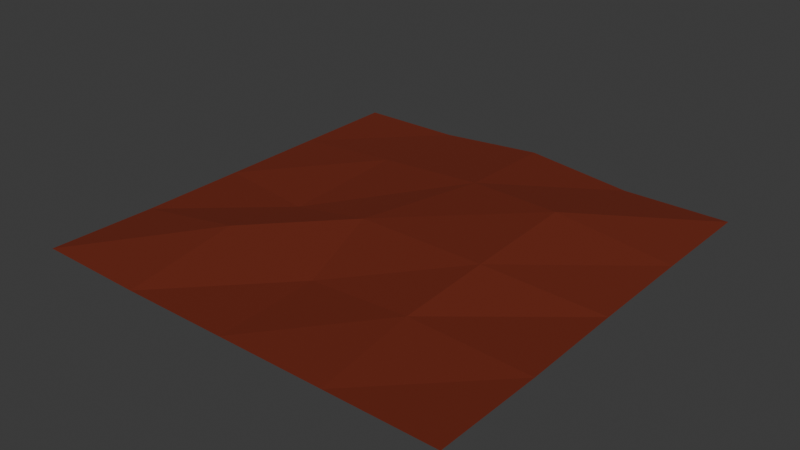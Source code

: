 # Source: Dirt_Ground.blend  (saved by Blender 4.4.32; exported with 4.5.12 LTS)
import bpy
from mathutils import Matrix  # noqa: F401  (used for matrix-valued properties, if any)

bpy.ops.wm.read_factory_settings(use_empty=True)
scene = bpy.context.scene
scene.name = 'Scene'

# ---- collections
col_collection = bpy.data.collections.new('Collection'); scene.collection.children.link(col_collection)

# ---- materials (node trees are filled in below, after node groups)
mat_ground = bpy.data.materials.new('Ground')

# ---- material node trees
mat_ground.use_nodes = True; mat_ground.node_tree.nodes.clear()
_N = mat_ground.node_tree.nodes; _L = mat_ground.node_tree.links
n0 = _N.new('ShaderNodeBsdfPrincipled'); n0.name = 'Principled BSDF'; n0.location = (10, 300)
n0.inputs[0].default_value = (0.2706, 0.04547, 0.02236, 1.0)
n0.inputs[1].default_value = 0.7402
n0.inputs[2].default_value = 0.8071
n1 = _N.new('ShaderNodeOutputMaterial'); n1.name = 'Material Output'; n1.location = (300, 300)
_L.new(n0.outputs[0], n1.inputs[0])
n1.is_active_output = True

# ---- world
world_world = bpy.data.worlds.new('World'); scene.world = world_world
world_world.use_nodes = True; world_world.node_tree.nodes.clear()
_N = world_world.node_tree.nodes; _L = world_world.node_tree.links
n0 = _N.new('ShaderNodeOutputWorld'); n0.name = 'World Output'; n0.location = (300, 300)
n1 = _N.new('ShaderNodeBackground'); n1.name = 'Background'; n1.location = (10, 300)
n1.inputs[0].default_value = (0.05088, 0.05088, 0.05088, 1.0)
_L.new(n1.outputs[0], n0.inputs[0])
n0.is_active_output = True
world_world.color = (0.05088, 0.05088, 0.05088)
world_world.sun_shadow_jitter_overblur = 0.0

# ---- meshes
me_plane = bpy.data.meshes.new('Plane')
me_plane.from_pydata([(-1.0, -1.0, 0.009595), (1.0, -1.0, 0.0), (-1.0, 1.0, 0.0), (1.0, 1.0, 0.0), (-1.0, -1.134e-05, -0.0002935), (1.0, 0.0, 0.0), (-1.0, -0.5, 0.0), (1.009, -0.4982, 0.004442), (0.9984, 0.4987, 0.0001253), (-1.0, 0.5, 0.0), (0.0, -1.0, 0.0), (0.0008661, 1.005, 0.0445), (-0.118, -0.08886, 0.07761), (-0.00888, -0.5105, 0.007765), (0.03799, 0.48, 0.08418), (-0.5029, 0.9983, 0.00442), (-0.5238, -0.05951, -0.006613), (-0.5048, -0.4769, 0.07046), (-0.4913, 0.5012, 0.03875), (-0.5, -1.0, 0.0), (0.5, -1.0, 0.0), (0.4999, 0.9999, -0.004063), (0.486, -0.09499, 0.07882), (0.4685, -0.517, 0.03912), (0.4948, 0.4168, 0.1099)], [], [(24, 8, 3, 21), (23, 7, 5, 22), (20, 1, 7, 23), (22, 5, 8, 24), (16, 12, 14, 18), (19, 10, 13, 17), (17, 13, 12, 16), (18, 14, 11, 15), (9, 18, 15, 2), (6, 17, 16, 4), (0, 19, 17, 6), (4, 16, 18, 9), (12, 22, 24, 14), (10, 20, 23, 13), (13, 23, 22, 12), (14, 24, 21, 11)])
_uv = me_plane.uv_layers.new(name='UVMap')
_uv.uv.foreach_set('vector', [0.75, 0.75, 1.0, 0.75, 1.0, 1.0, 0.75, 1.0, 0.75, 0.25, 1.0, 0.25, 1.0, 0.5, 0.75, 0.5, 0.75, 0.0, 1.0, 0.0, 1.0, 0.25, 0.75, 0.25, 0.75, 0.5, 1.0, 0.5, 1.0, 0.75, 0.75, 0.75, 0.25, 0.5, 0.5, 0.5, 0.5, 0.75, 0.25, 0.75, 0.25, 0.0, 0.5, 0.0, 0.5, 0.25, 0.25, 0.25, 0.25, 0.25, 0.5, 0.25, 0.5, 0.5, 0.25, 0.5, 0.25, 0.75, 0.5, 0.75, 0.5, 1.0, 0.25, 1.0, 0.0, 0.75, 0.25, 0.75, 0.25, 1.0, 0.0, 1.0, 0.0, 0.25, 0.25, 0.25, 0.25, 0.5, 0.0, 0.5, 0.0, 0.0, 0.25, 0.0, 0.25, 0.25, 0.0, 0.25, 0.0, 0.5, 0.25, 0.5, 0.25, 0.75, 0.0, 0.75, 0.5, 0.5, 0.75, 0.5, 0.75, 0.75, 0.5, 0.75, 0.5, 0.0, 0.75, 0.0, 0.75, 0.25, 0.5, 0.25, 0.5, 0.25, 0.75, 0.25, 0.75, 0.5, 0.5, 0.5, 0.5, 0.75, 0.75, 0.75, 0.75, 1.0, 0.5, 1.0])
me_plane.materials.append(mat_ground)
me_plane.update()

# ---- objects
ob_plane = bpy.data.objects.new('Plane', me_plane)

# ---- transforms, parenting, visibility, modifiers, constraints
ob_plane.location = (0.0, 0.0, 0.0)

# ---- collection membership
col_collection.objects.link(ob_plane)

# ---- scene / render settings (as saved in the file)
scene.frame_start = 1; scene.frame_end = 250; scene.frame_set(1)
scene.render.engine = 'BLENDER_EEVEE_NEXT'
bpy.context.view_layer.update()

# ---- added for rendering (the .blend has no active camera and no usable light): camera, sun
cam_auto = bpy.data.cameras.new('AutoCamera')
cam_auto.lens = 50.0
cam_auto.sensor_width = 36.0
cam_auto.clip_end = 1000.0
ob_auto_camera = bpy.data.objects.new('AutoCamera', cam_auto)
scene.collection.objects.link(ob_auto_camera)
ob_auto_camera.location = (2.63202, -3.15099, 2.15387)
ob_auto_camera.rotation_euler = (1.09748, -7.21219e-08, 0.694738)
scene.camera = ob_auto_camera
light_auto_sun = bpy.data.lights.new('AutoSun', 'SUN')
light_auto_sun.energy = 3.0
light_auto_sun.angle = 0.0523599
ob_auto_sun = bpy.data.objects.new('AutoSun', light_auto_sun)
scene.collection.objects.link(ob_auto_sun)
ob_auto_sun.rotation_euler = (0.872665, 0.174533, 0.523599)
bpy.context.view_layer.update()
